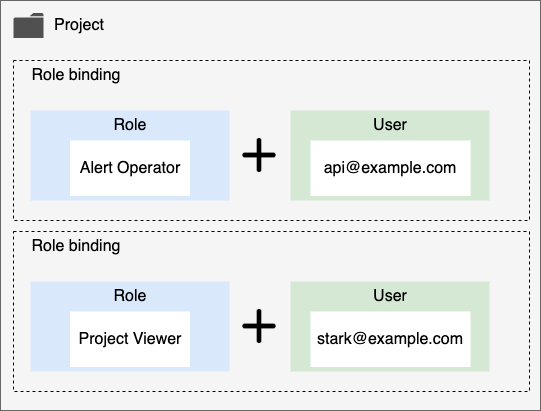

The diagram above was exported from draw.io. Its source (the exported page's mxGraphModel, read from the mxfile embedded in the PNG):
<mxGraphModel dx="1047" dy="714" grid="1" gridSize="10" guides="1" tooltips="1" connect="1" arrows="1" fold="1" page="1" pageScale="1" pageWidth="2336" pageHeight="1654" math="0" shadow="0">
  <root>
    <mxCell id="0" />
    <mxCell id="1" parent="0" />
    <mxCell id="FBGIS-C-N2q6pOm6xSS8-1" value="" style="rounded=0;whiteSpace=wrap;html=1;fillColor=#f5f5f5;fontColor=#333333;strokeColor=#666666;" parent="1" vertex="1">
      <mxGeometry x="180" y="260" width="540" height="410" as="geometry" />
    </mxCell>
    <mxCell id="FBGIS-C-N2q6pOm6xSS8-2" value="&lt;font style=&quot;font-size: 16px&quot;&gt;Project&lt;/font&gt;" style="text;html=1;strokeColor=none;fillColor=none;align=center;verticalAlign=middle;whiteSpace=wrap;rounded=0;" parent="1" vertex="1">
      <mxGeometry x="224" y="270" width="70" height="30" as="geometry" />
    </mxCell>
    <mxCell id="FBGIS-C-N2q6pOm6xSS8-4" value="" style="rounded=0;whiteSpace=wrap;html=1;fontSize=16;fillColor=none;dashed=1;" parent="1" vertex="1">
      <mxGeometry x="193" y="320" width="516" height="160" as="geometry" />
    </mxCell>
    <mxCell id="FBGIS-C-N2q6pOm6xSS8-5" value="Role binding" style="text;html=1;strokeColor=none;fillColor=none;align=center;verticalAlign=middle;whiteSpace=wrap;rounded=0;dashed=1;fontSize=16;" parent="1" vertex="1">
      <mxGeometry x="193" y="320" width="126" height="30" as="geometry" />
    </mxCell>
    <mxCell id="FBGIS-C-N2q6pOm6xSS8-6" value="" style="rounded=0;whiteSpace=wrap;html=1;dashed=1;fontSize=16;fillColor=#dae8fc;strokeColor=none;fontStyle=1" parent="1" vertex="1">
      <mxGeometry x="210" y="370" width="199" height="90" as="geometry" />
    </mxCell>
    <mxCell id="FBGIS-C-N2q6pOm6xSS8-7" value="" style="shape=image;html=1;verticalAlign=top;verticalLabelPosition=bottom;labelBackgroundColor=#ffffff;imageAspect=0;aspect=fixed;image=https://cdn4.iconfinder.com/data/icons/wirecons-free-vector-icons/32/add-128.png;dashed=1;fontSize=16;fillColor=none;fontStyle=1" parent="1" vertex="1">
      <mxGeometry x="420" y="395.5" width="38" height="39" as="geometry" />
    </mxCell>
    <mxCell id="FBGIS-C-N2q6pOm6xSS8-8" value="" style="rounded=0;whiteSpace=wrap;html=1;dashed=1;fontSize=16;fillColor=#d5e8d4;strokeColor=none;fontStyle=1" parent="1" vertex="1">
      <mxGeometry x="470" y="370" width="199" height="90" as="geometry" />
    </mxCell>
    <mxCell id="FBGIS-C-N2q6pOm6xSS8-9" value="" style="rounded=0;whiteSpace=wrap;html=1;fontSize=16;fillColor=none;dashed=1;" parent="1" vertex="1">
      <mxGeometry x="193" y="491" width="516" height="160" as="geometry" />
    </mxCell>
    <mxCell id="FBGIS-C-N2q6pOm6xSS8-10" value="" style="rounded=0;whiteSpace=wrap;html=1;dashed=1;fontSize=16;fillColor=#dae8fc;strokeColor=none;" parent="1" vertex="1">
      <mxGeometry x="210" y="541" width="199" height="90" as="geometry" />
    </mxCell>
    <mxCell id="FBGIS-C-N2q6pOm6xSS8-11" value="" style="shape=image;html=1;verticalAlign=top;verticalLabelPosition=bottom;labelBackgroundColor=#ffffff;imageAspect=0;aspect=fixed;image=https://cdn4.iconfinder.com/data/icons/wirecons-free-vector-icons/32/add-128.png;dashed=1;fontSize=16;fillColor=none;" parent="1" vertex="1">
      <mxGeometry x="420" y="566.5" width="38" height="39" as="geometry" />
    </mxCell>
    <mxCell id="FBGIS-C-N2q6pOm6xSS8-12" value="" style="rounded=0;whiteSpace=wrap;html=1;dashed=1;fontSize=16;fillColor=#d5e8d4;strokeColor=none;" parent="1" vertex="1">
      <mxGeometry x="470" y="541" width="199" height="90" as="geometry" />
    </mxCell>
    <mxCell id="FBGIS-C-N2q6pOm6xSS8-13" value="Role binding" style="text;html=1;strokeColor=none;fillColor=none;align=center;verticalAlign=middle;whiteSpace=wrap;rounded=0;dashed=1;fontSize=16;" parent="1" vertex="1">
      <mxGeometry x="193" y="491" width="126" height="30" as="geometry" />
    </mxCell>
    <mxCell id="FBGIS-C-N2q6pOm6xSS8-14" value="Role" style="text;html=1;strokeColor=none;fillColor=none;align=center;verticalAlign=middle;whiteSpace=wrap;rounded=0;dashed=1;fontSize=16;" parent="1" vertex="1">
      <mxGeometry x="246.5" y="370" width="126" height="30" as="geometry" />
    </mxCell>
    <mxCell id="FBGIS-C-N2q6pOm6xSS8-15" value="User" style="text;html=1;strokeColor=none;fillColor=none;align=center;verticalAlign=middle;whiteSpace=wrap;rounded=0;dashed=1;fontSize=16;" parent="1" vertex="1">
      <mxGeometry x="506.5" y="370" width="126" height="30" as="geometry" />
    </mxCell>
    <mxCell id="FBGIS-C-N2q6pOm6xSS8-16" value="Role" style="text;html=1;strokeColor=none;fillColor=none;align=center;verticalAlign=middle;whiteSpace=wrap;rounded=0;dashed=1;fontSize=16;" parent="1" vertex="1">
      <mxGeometry x="246.5" y="541" width="126" height="30" as="geometry" />
    </mxCell>
    <mxCell id="FBGIS-C-N2q6pOm6xSS8-17" value="User" style="text;html=1;strokeColor=none;fillColor=none;align=center;verticalAlign=middle;whiteSpace=wrap;rounded=0;dashed=1;fontSize=16;" parent="1" vertex="1">
      <mxGeometry x="506.5" y="541" width="126" height="30" as="geometry" />
    </mxCell>
    <mxCell id="FBGIS-C-N2q6pOm6xSS8-18" value="Alert Operator" style="rounded=0;whiteSpace=wrap;html=1;dashed=1;fontSize=16;strokeWidth=1;strokeColor=none;" parent="1" vertex="1">
      <mxGeometry x="249.5" y="400" width="120" height="55.5" as="geometry" />
    </mxCell>
    <mxCell id="FBGIS-C-N2q6pOm6xSS8-19" value="api@example.com" style="rounded=0;whiteSpace=wrap;html=1;dashed=1;fontSize=16;strokeWidth=1;strokeColor=none;" parent="1" vertex="1">
      <mxGeometry x="490" y="400" width="160" height="55.5" as="geometry" />
    </mxCell>
    <mxCell id="FBGIS-C-N2q6pOm6xSS8-20" value="Project Viewer" style="rounded=0;whiteSpace=wrap;html=1;dashed=1;fontSize=16;strokeWidth=1;strokeColor=none;" parent="1" vertex="1">
      <mxGeometry x="249.5" y="571" width="120" height="55.5" as="geometry" />
    </mxCell>
    <mxCell id="FBGIS-C-N2q6pOm6xSS8-21" value="stark@example.com" style="rounded=0;whiteSpace=wrap;html=1;dashed=1;fontSize=16;strokeWidth=1;strokeColor=none;" parent="1" vertex="1">
      <mxGeometry x="490" y="571" width="160" height="55.5" as="geometry" />
    </mxCell>
    <mxCell id="FBGIS-C-N2q6pOm6xSS8-23" value="" style="sketch=0;pointerEvents=1;shadow=0;dashed=0;html=1;strokeColor=none;fillColor=#505050;labelPosition=center;verticalLabelPosition=bottom;verticalAlign=top;outlineConnect=0;align=center;shape=mxgraph.office.concepts.folder;" parent="1" vertex="1">
      <mxGeometry x="193" y="272.5" width="30" height="25" as="geometry" />
    </mxCell>
  </root>
</mxGraphModel>